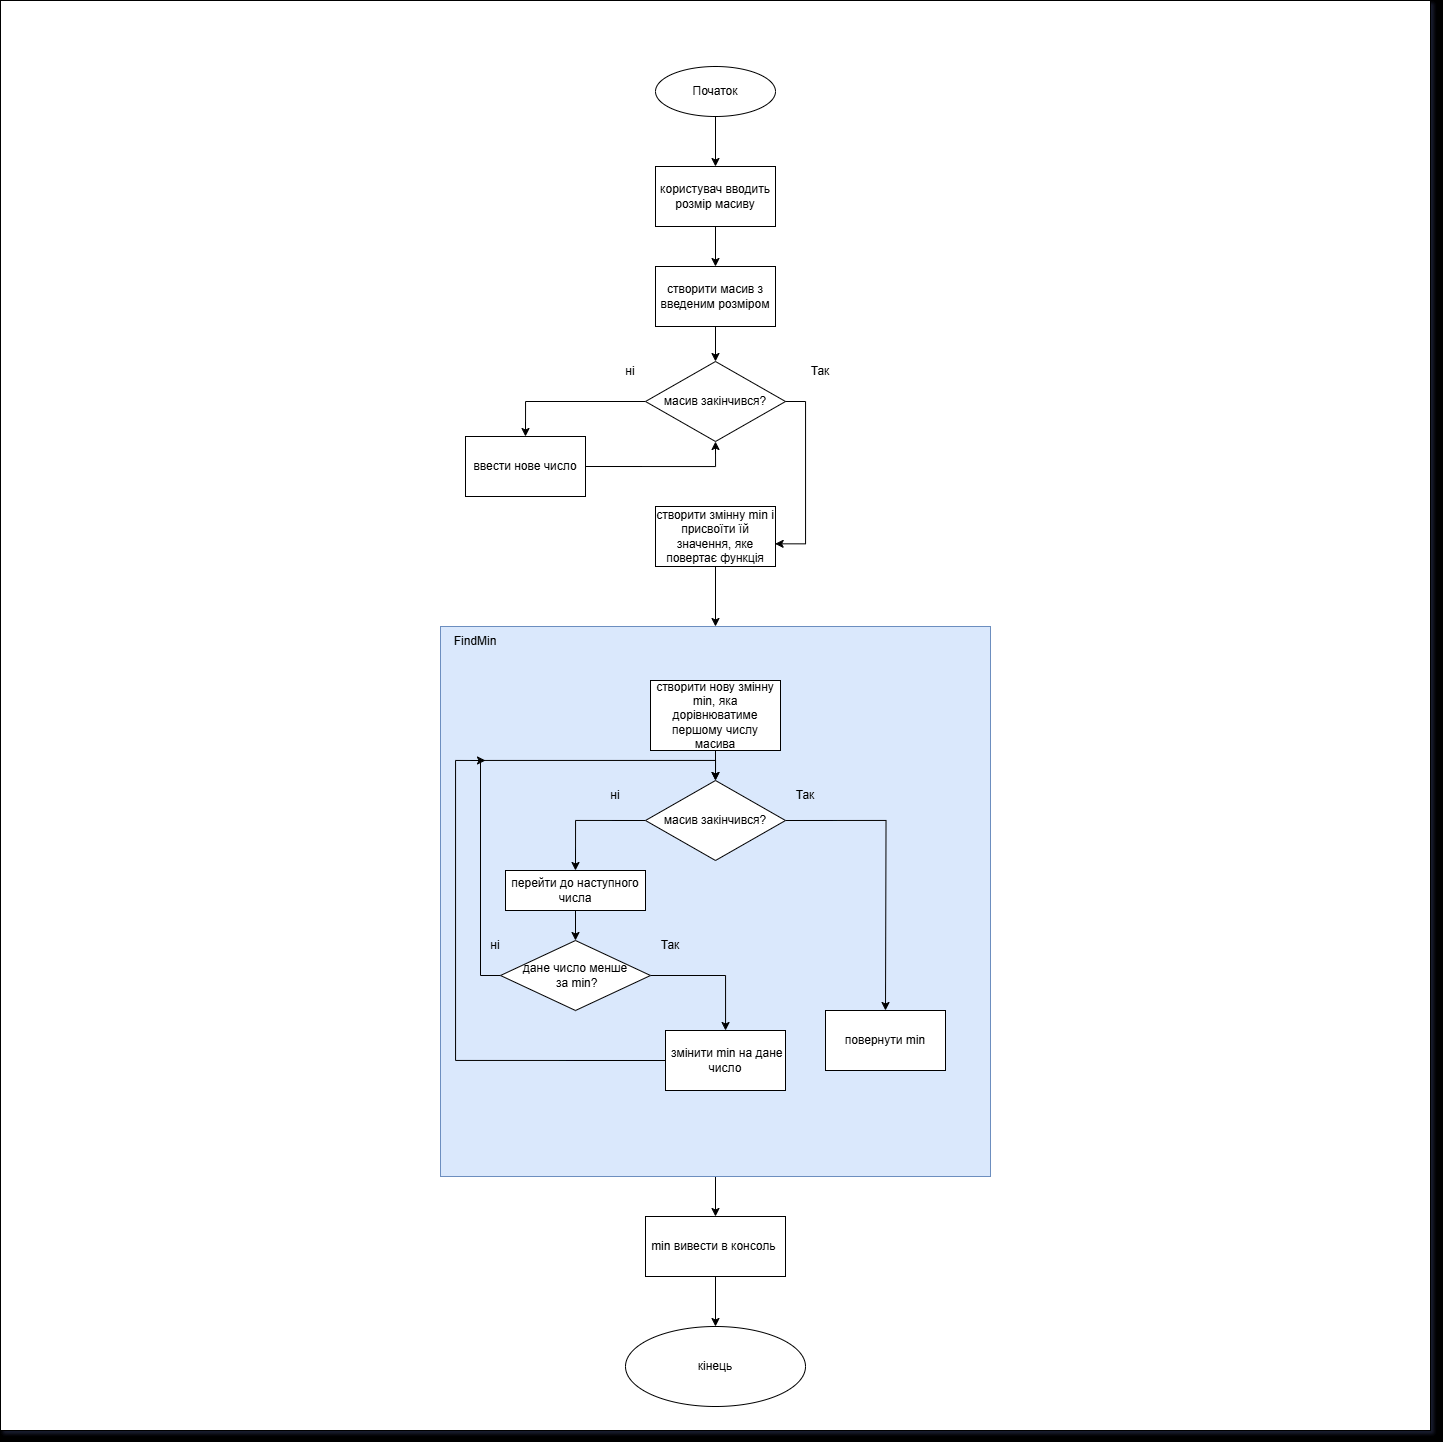

The diagram above was exported from draw.io. Its source (the exported page's mxGraphModel, read from the mxfile embedded in the PNG):
<mxGraphModel dx="1635" dy="1065" grid="1" gridSize="10" guides="1" tooltips="1" connect="1" arrows="1" fold="1" page="0" pageScale="1" pageWidth="850" pageHeight="1100" background="light-dark(#FFFFFF,#999999)" math="0" shadow="1">
  <root>
    <mxCell id="0" />
    <mxCell id="1" parent="0" />
    <mxCell id="SkX-ONjrGNVvJVrgH4e1-12" value="" style="whiteSpace=wrap;html=1;aspect=fixed;" parent="1" vertex="1">
      <mxGeometry x="-315" y="-266" width="1430" height="1430" as="geometry" />
    </mxCell>
    <mxCell id="SkX-ONjrGNVvJVrgH4e1-14" style="edgeStyle=orthogonalEdgeStyle;rounded=0;orthogonalLoop=1;jettySize=auto;html=1;exitX=0.5;exitY=1;exitDx=0;exitDy=0;entryX=0.5;entryY=0;entryDx=0;entryDy=0;" parent="1" source="SkX-ONjrGNVvJVrgH4e1-1" target="lRTHAgtFlHJLF-DmNOsU-32" edge="1">
      <mxGeometry relative="1" as="geometry" />
    </mxCell>
    <mxCell id="SkX-ONjrGNVvJVrgH4e1-1" value="" style="whiteSpace=wrap;html=1;aspect=fixed;fillColor=#dae8fc;strokeColor=#6c8ebf;" parent="1" vertex="1">
      <mxGeometry x="125" y="360" width="550" height="550" as="geometry" />
    </mxCell>
    <mxCell id="UltIUGt1cAORjiqhQAAZ-11" style="edgeStyle=orthogonalEdgeStyle;rounded=0;orthogonalLoop=1;jettySize=auto;html=1;exitX=0.5;exitY=1;exitDx=0;exitDy=0;entryX=0.5;entryY=0;entryDx=0;entryDy=0;" edge="1" parent="1" source="lRTHAgtFlHJLF-DmNOsU-2" target="lRTHAgtFlHJLF-DmNOsU-36">
      <mxGeometry relative="1" as="geometry" />
    </mxCell>
    <mxCell id="lRTHAgtFlHJLF-DmNOsU-2" value="Початок" style="ellipse;whiteSpace=wrap;html=1;" parent="1" vertex="1">
      <mxGeometry x="340" y="-200" width="120" height="50" as="geometry" />
    </mxCell>
    <mxCell id="SkX-ONjrGNVvJVrgH4e1-13" style="edgeStyle=orthogonalEdgeStyle;rounded=0;orthogonalLoop=1;jettySize=auto;html=1;exitX=0.5;exitY=1;exitDx=0;exitDy=0;entryX=0.5;entryY=0;entryDx=0;entryDy=0;" parent="1" source="lRTHAgtFlHJLF-DmNOsU-5" target="SkX-ONjrGNVvJVrgH4e1-1" edge="1">
      <mxGeometry relative="1" as="geometry" />
    </mxCell>
    <mxCell id="lRTHAgtFlHJLF-DmNOsU-5" value="створити змінну min і присвоїти їй значення, яке повертає функція" style="rounded=0;whiteSpace=wrap;html=1;" parent="1" vertex="1">
      <mxGeometry x="340" y="240" width="120" height="60" as="geometry" />
    </mxCell>
    <mxCell id="lRTHAgtFlHJLF-DmNOsU-13" style="edgeStyle=orthogonalEdgeStyle;rounded=0;orthogonalLoop=1;jettySize=auto;html=1;exitX=0.5;exitY=1;exitDx=0;exitDy=0;entryX=0.5;entryY=0;entryDx=0;entryDy=0;" parent="1" source="lRTHAgtFlHJLF-DmNOsU-9" target="lRTHAgtFlHJLF-DmNOsU-12" edge="1">
      <mxGeometry relative="1" as="geometry" />
    </mxCell>
    <mxCell id="lRTHAgtFlHJLF-DmNOsU-9" value="створити нову змінну min, яка дорівнюватиме першому числу масива" style="rounded=0;whiteSpace=wrap;html=1;" parent="1" vertex="1">
      <mxGeometry x="335" y="414" width="130" height="70" as="geometry" />
    </mxCell>
    <mxCell id="lRTHAgtFlHJLF-DmNOsU-19" style="edgeStyle=orthogonalEdgeStyle;rounded=0;orthogonalLoop=1;jettySize=auto;html=1;exitX=0;exitY=0.5;exitDx=0;exitDy=0;entryX=0.5;entryY=0;entryDx=0;entryDy=0;" parent="1" source="lRTHAgtFlHJLF-DmNOsU-12" target="lRTHAgtFlHJLF-DmNOsU-17" edge="1">
      <mxGeometry relative="1" as="geometry" />
    </mxCell>
    <mxCell id="SkX-ONjrGNVvJVrgH4e1-4" style="edgeStyle=orthogonalEdgeStyle;rounded=0;orthogonalLoop=1;jettySize=auto;html=1;exitX=1;exitY=0.5;exitDx=0;exitDy=0;" parent="1" source="lRTHAgtFlHJLF-DmNOsU-12" edge="1">
      <mxGeometry relative="1" as="geometry">
        <mxPoint x="570" y="744" as="targetPoint" />
      </mxGeometry>
    </mxCell>
    <mxCell id="lRTHAgtFlHJLF-DmNOsU-12" value="масив закінчився?" style="rhombus;whiteSpace=wrap;html=1;" parent="1" vertex="1">
      <mxGeometry x="330" y="514" width="140" height="80" as="geometry" />
    </mxCell>
    <mxCell id="lRTHAgtFlHJLF-DmNOsU-14" value="Так" style="text;html=1;align=center;verticalAlign=middle;whiteSpace=wrap;rounded=0;" parent="1" vertex="1">
      <mxGeometry x="460" y="514" width="60" height="30" as="geometry" />
    </mxCell>
    <mxCell id="lRTHAgtFlHJLF-DmNOsU-15" value="ні" style="text;html=1;align=center;verticalAlign=middle;whiteSpace=wrap;rounded=0;" parent="1" vertex="1">
      <mxGeometry x="270" y="514" width="60" height="30" as="geometry" />
    </mxCell>
    <mxCell id="lRTHAgtFlHJLF-DmNOsU-23" style="edgeStyle=orthogonalEdgeStyle;rounded=0;orthogonalLoop=1;jettySize=auto;html=1;exitX=0.5;exitY=1;exitDx=0;exitDy=0;entryX=0.5;entryY=0;entryDx=0;entryDy=0;" parent="1" source="lRTHAgtFlHJLF-DmNOsU-17" target="lRTHAgtFlHJLF-DmNOsU-21" edge="1">
      <mxGeometry relative="1" as="geometry" />
    </mxCell>
    <mxCell id="lRTHAgtFlHJLF-DmNOsU-17" value="перейти до наступного числа" style="rounded=0;whiteSpace=wrap;html=1;" parent="1" vertex="1">
      <mxGeometry x="190" y="604" width="140" height="40" as="geometry" />
    </mxCell>
    <mxCell id="lRTHAgtFlHJLF-DmNOsU-28" style="edgeStyle=orthogonalEdgeStyle;rounded=0;orthogonalLoop=1;jettySize=auto;html=1;exitX=1;exitY=0.5;exitDx=0;exitDy=0;" parent="1" source="lRTHAgtFlHJLF-DmNOsU-21" target="lRTHAgtFlHJLF-DmNOsU-27" edge="1">
      <mxGeometry relative="1" as="geometry" />
    </mxCell>
    <mxCell id="lRTHAgtFlHJLF-DmNOsU-29" style="edgeStyle=orthogonalEdgeStyle;rounded=0;orthogonalLoop=1;jettySize=auto;html=1;exitX=0;exitY=0.5;exitDx=0;exitDy=0;entryX=0.5;entryY=0;entryDx=0;entryDy=0;" parent="1" source="lRTHAgtFlHJLF-DmNOsU-21" target="lRTHAgtFlHJLF-DmNOsU-12" edge="1">
      <mxGeometry relative="1" as="geometry" />
    </mxCell>
    <mxCell id="lRTHAgtFlHJLF-DmNOsU-21" value="дане число менше&lt;div&gt;&amp;nbsp;за min?&lt;/div&gt;" style="rhombus;whiteSpace=wrap;html=1;" parent="1" vertex="1">
      <mxGeometry x="185" y="674" width="150" height="70" as="geometry" />
    </mxCell>
    <mxCell id="lRTHAgtFlHJLF-DmNOsU-24" value="Так" style="text;html=1;align=center;verticalAlign=middle;whiteSpace=wrap;rounded=0;" parent="1" vertex="1">
      <mxGeometry x="325" y="664" width="60" height="30" as="geometry" />
    </mxCell>
    <mxCell id="lRTHAgtFlHJLF-DmNOsU-25" value="ні" style="text;html=1;align=center;verticalAlign=middle;whiteSpace=wrap;rounded=0;" parent="1" vertex="1">
      <mxGeometry x="150" y="664" width="60" height="30" as="geometry" />
    </mxCell>
    <mxCell id="lRTHAgtFlHJLF-DmNOsU-31" style="edgeStyle=orthogonalEdgeStyle;rounded=0;orthogonalLoop=1;jettySize=auto;html=1;exitX=0;exitY=0.5;exitDx=0;exitDy=0;" parent="1" source="lRTHAgtFlHJLF-DmNOsU-27" edge="1">
      <mxGeometry relative="1" as="geometry">
        <mxPoint x="170" y="494" as="targetPoint" />
        <Array as="points">
          <mxPoint x="140" y="794" />
          <mxPoint x="140" y="494" />
        </Array>
      </mxGeometry>
    </mxCell>
    <mxCell id="lRTHAgtFlHJLF-DmNOsU-27" value="&amp;nbsp;змінити min на дане число" style="rounded=0;whiteSpace=wrap;html=1;" parent="1" vertex="1">
      <mxGeometry x="350" y="764" width="120" height="60" as="geometry" />
    </mxCell>
    <mxCell id="SkX-ONjrGNVvJVrgH4e1-15" style="edgeStyle=orthogonalEdgeStyle;rounded=0;orthogonalLoop=1;jettySize=auto;html=1;exitX=0.5;exitY=1;exitDx=0;exitDy=0;entryX=0.5;entryY=0;entryDx=0;entryDy=0;" parent="1" source="lRTHAgtFlHJLF-DmNOsU-32" target="lRTHAgtFlHJLF-DmNOsU-34" edge="1">
      <mxGeometry relative="1" as="geometry" />
    </mxCell>
    <mxCell id="lRTHAgtFlHJLF-DmNOsU-32" value="min вивести в консоль&amp;nbsp;" style="rounded=0;whiteSpace=wrap;html=1;" parent="1" vertex="1">
      <mxGeometry x="330" y="950" width="140" height="60" as="geometry" />
    </mxCell>
    <mxCell id="lRTHAgtFlHJLF-DmNOsU-34" value="кінець" style="ellipse;whiteSpace=wrap;html=1;" parent="1" vertex="1">
      <mxGeometry x="310" y="1060" width="180" height="80" as="geometry" />
    </mxCell>
    <mxCell id="UltIUGt1cAORjiqhQAAZ-12" style="edgeStyle=orthogonalEdgeStyle;rounded=0;orthogonalLoop=1;jettySize=auto;html=1;exitX=0.5;exitY=1;exitDx=0;exitDy=0;entryX=0.5;entryY=0;entryDx=0;entryDy=0;" edge="1" parent="1" source="lRTHAgtFlHJLF-DmNOsU-36" target="UltIUGt1cAORjiqhQAAZ-1">
      <mxGeometry relative="1" as="geometry" />
    </mxCell>
    <mxCell id="lRTHAgtFlHJLF-DmNOsU-36" value="користувач вводить розмір масиву" style="rounded=0;whiteSpace=wrap;html=1;" parent="1" vertex="1">
      <mxGeometry x="340" y="-100" width="120" height="60" as="geometry" />
    </mxCell>
    <mxCell id="SkX-ONjrGNVvJVrgH4e1-10" value="FindMin" style="text;html=1;align=center;verticalAlign=middle;whiteSpace=wrap;rounded=0;" parent="1" vertex="1">
      <mxGeometry x="130" y="360" width="60" height="30" as="geometry" />
    </mxCell>
    <mxCell id="SkX-ONjrGNVvJVrgH4e1-11" value="повернути min" style="rounded=0;whiteSpace=wrap;html=1;" parent="1" vertex="1">
      <mxGeometry x="510" y="744" width="120" height="60" as="geometry" />
    </mxCell>
    <mxCell id="UltIUGt1cAORjiqhQAAZ-13" style="edgeStyle=orthogonalEdgeStyle;rounded=0;orthogonalLoop=1;jettySize=auto;html=1;exitX=0.5;exitY=1;exitDx=0;exitDy=0;entryX=0.5;entryY=0;entryDx=0;entryDy=0;" edge="1" parent="1" source="UltIUGt1cAORjiqhQAAZ-1" target="UltIUGt1cAORjiqhQAAZ-3">
      <mxGeometry relative="1" as="geometry" />
    </mxCell>
    <mxCell id="UltIUGt1cAORjiqhQAAZ-1" value="створити масив з введеним розміром" style="rounded=0;whiteSpace=wrap;html=1;" vertex="1" parent="1">
      <mxGeometry x="340" width="120" height="60" as="geometry" />
    </mxCell>
    <mxCell id="UltIUGt1cAORjiqhQAAZ-8" style="edgeStyle=orthogonalEdgeStyle;rounded=0;orthogonalLoop=1;jettySize=auto;html=1;exitX=0;exitY=0.5;exitDx=0;exitDy=0;entryX=0.5;entryY=0;entryDx=0;entryDy=0;" edge="1" parent="1" source="UltIUGt1cAORjiqhQAAZ-3" target="UltIUGt1cAORjiqhQAAZ-7">
      <mxGeometry relative="1" as="geometry" />
    </mxCell>
    <mxCell id="UltIUGt1cAORjiqhQAAZ-3" value="масив закінчився?" style="rhombus;whiteSpace=wrap;html=1;" vertex="1" parent="1">
      <mxGeometry x="330" y="95" width="140" height="80" as="geometry" />
    </mxCell>
    <mxCell id="UltIUGt1cAORjiqhQAAZ-5" value="Так" style="text;html=1;align=center;verticalAlign=middle;whiteSpace=wrap;rounded=0;" vertex="1" parent="1">
      <mxGeometry x="475" y="90" width="60" height="30" as="geometry" />
    </mxCell>
    <mxCell id="UltIUGt1cAORjiqhQAAZ-6" value="ні" style="text;html=1;align=center;verticalAlign=middle;whiteSpace=wrap;rounded=0;" vertex="1" parent="1">
      <mxGeometry x="285" y="90" width="60" height="30" as="geometry" />
    </mxCell>
    <mxCell id="UltIUGt1cAORjiqhQAAZ-22" style="edgeStyle=orthogonalEdgeStyle;rounded=0;orthogonalLoop=1;jettySize=auto;html=1;exitX=1;exitY=0.5;exitDx=0;exitDy=0;entryX=0.5;entryY=1;entryDx=0;entryDy=0;" edge="1" parent="1" source="UltIUGt1cAORjiqhQAAZ-7" target="UltIUGt1cAORjiqhQAAZ-3">
      <mxGeometry relative="1" as="geometry" />
    </mxCell>
    <mxCell id="UltIUGt1cAORjiqhQAAZ-7" value="ввести нове число" style="rounded=0;whiteSpace=wrap;html=1;" vertex="1" parent="1">
      <mxGeometry x="150" y="170" width="120" height="60" as="geometry" />
    </mxCell>
    <mxCell id="UltIUGt1cAORjiqhQAAZ-23" style="edgeStyle=orthogonalEdgeStyle;rounded=0;orthogonalLoop=1;jettySize=auto;html=1;exitX=1;exitY=0.5;exitDx=0;exitDy=0;entryX=0.997;entryY=0.622;entryDx=0;entryDy=0;entryPerimeter=0;" edge="1" parent="1" source="UltIUGt1cAORjiqhQAAZ-3" target="lRTHAgtFlHJLF-DmNOsU-5">
      <mxGeometry relative="1" as="geometry" />
    </mxCell>
  </root>
</mxGraphModel>